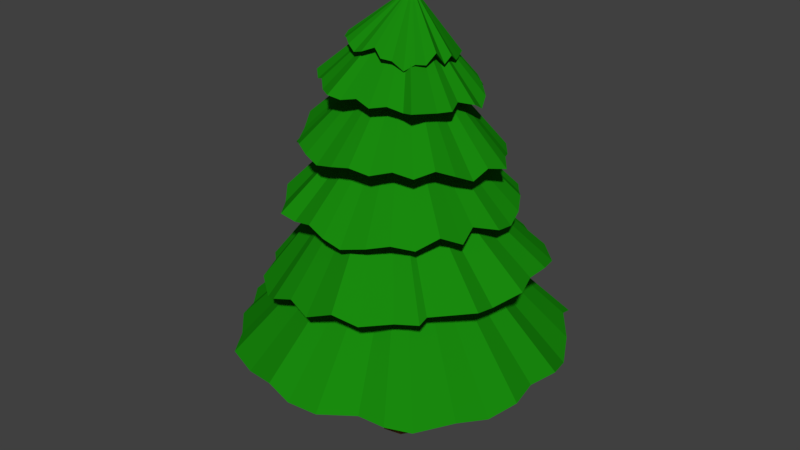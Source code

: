 # Source: Pine_Tree.blend  (saved by Blender 2.78.0; exported with 4.5.12 LTS)
import bpy
from mathutils import Matrix  # noqa: F401  (used for matrix-valued properties, if any)

bpy.ops.wm.read_factory_settings(use_empty=True)
scene = bpy.context.scene
scene.name = 'Scene'

# ---- collections
col_collection_1 = bpy.data.collections.new('Collection 1'); scene.collection.children.link(col_collection_1)

# ---- materials (node trees are filled in below, after node groups)
mat_trunk = bpy.data.materials.new('Trunk')
mat_trunk.alpha_threshold = 0.0
mat_trunk.use_transparent_shadow = False
mat_trunk.diffuse_color = (0.1107, 0.04589, 0.01543, 1.0)
mat_trunk.roughness = 0.5
mat_leaves = bpy.data.materials.new('Leaves')
mat_leaves.alpha_threshold = 0.0
mat_leaves.use_transparent_shadow = False
mat_leaves.diffuse_color = (0.009989, 0.2529, 0.00457, 1.0)
mat_leaves.roughness = 0.5

# ---- material node trees

# ---- world
world_world = bpy.data.worlds.new('World'); scene.world = world_world
world_world.use_nodes = True; world_world.node_tree.nodes.clear()
_N = world_world.node_tree.nodes; _L = world_world.node_tree.links
n0 = _N.new('ShaderNodeOutputWorld'); n0.name = 'World Output'; n0.location = (300, 300)
n1 = _N.new('ShaderNodeBackground'); n1.name = 'Background'; n1.location = (10, 300)
n1.inputs[0].default_value = (0.05088, 0.05088, 0.05088, 1.0)
_L.new(n1.outputs[0], n0.inputs[0])
n0.is_active_output = True
world_world.color = (0.05088, 0.05088, 0.05088)
world_world.use_sun_shadow = False
world_world.sun_shadow_jitter_overblur = 0.0
world_world.cycles.sampling_method = 'MANUAL'

# ---- meshes
me_cylinder = bpy.data.meshes.new('Cylinder')
me_cylinder.from_pydata([(0.09632, 1.848, -0.6363), (0.189, 1.848, -0.6272), (0.2781, 1.848, -0.6002), (0.3602, 1.848, -0.5563), (0.4321, 1.848, -0.4972), (0.4912, 1.848, -0.4253), (0.5351, 1.848, -0.3432), (0.5621, 1.848, -0.2541), (0.5712, 1.848, -0.1614), (0.09632, 3.279, -0.1614), (0.5621, 1.848, -0.06879), (0.5351, 1.848, 0.0203), (0.4912, 1.848, 0.1024), (0.4321, 1.848, 0.1744), (0.3602, 1.848, 0.2334), (0.2781, 1.848, 0.2773), (0.189, 1.848, 0.3043), (0.09632, 1.848, 0.3134), (0.00368, 1.848, 0.3043), (-0.0854, 1.848, 0.2773), (-0.1675, 1.848, 0.2334), (-0.2395, 1.848, 0.1744), (-0.2985, 1.848, 0.1024), (-0.3424, 1.848, 0.0203), (-0.3694, 1.848, -0.06879), (-0.3786, 1.848, -0.1614), (-0.3694, 1.848, -0.2541), (-0.3424, 1.848, -0.3432), (-0.2985, 1.848, -0.4253), (-0.2395, 1.848, -0.4972), (-0.1675, 1.848, -0.5563), (-0.0854, 1.848, -0.6002), (0.003681, 1.848, -0.6272), (0.09632, 1.393, -2.011), (0.4572, 1.343, -1.976), (0.8042, 1.262, -1.87), (1.342, 1.343, -1.699), (1.404, 1.438, -1.469), (1.634, 1.343, -1.189), (1.805, 1.24, -0.8693), (1.911, 1.343, -0.5223), (1.84, 1.343, -0.1614), (1.911, 1.343, 0.1994), (1.805, 1.291, 0.5465), (1.634, 1.343, 0.8663), (1.404, 1.343, 1.27), (1.124, 1.343, 1.377), (0.8042, 1.343, 1.4), (0.4572, 1.343, 1.653), (0.09632, 1.343, 1.688), (-0.1995, 1.432, 1.659), (-0.6116, 1.343, 1.548), (-1.022, 1.343, 1.393), (-1.188, 1.378, 1.123), (-1.532, 1.341, 0.7832), (-1.613, 1.343, 0.5465), (-1.808, 1.361, 0.2946), (-1.753, 1.343, -0.1614), (-1.718, 1.343, -0.5223), (-1.613, 1.473, -0.8693), (-1.442, 1.343, -1.189), (-1.212, 1.343, -1.469), (-0.9314, 1.343, -1.575), (-0.6079, 1.304, -1.879), (-0.2645, 1.343, -1.976), (0.07553, 2.661, -0.5617), (0.1531, 2.67, -0.554), (0.2278, 2.678, -0.5312), (0.2966, 2.685, -0.4942), (0.3569, 2.692, -0.4444), (0.4063, 2.697, -0.3838), (0.4431, 2.701, -0.3146), (0.4657, 2.704, -0.2395), (0.4734, 2.705, -0.1614), (-0.0556, 3.86, -0.1614), (0.4657, 2.704, -0.08335), (0.4431, 2.701, -0.008267), (0.4063, 2.697, 0.06093), (0.3569, 2.692, 0.1216), (0.2966, 2.685, 0.1714), (0.2278, 2.678, 0.2083), (0.1531, 2.67, 0.2311), (0.07553, 2.661, 0.2388), (-0.002089, 2.653, 0.2311), (-0.07673, 2.645, 0.2083), (-0.1455, 2.637, 0.1714), (-0.2058, 2.63, 0.1216), (-0.2553, 2.625, 0.06093), (-0.292, 2.621, -0.008267), (-0.3147, 2.619, -0.08335), (-0.3223, 2.618, -0.1614), (-0.3147, 2.619, -0.2395), (-0.292, 2.621, -0.3146), (-0.2553, 2.625, -0.3838), (-0.2058, 2.63, -0.4444), (-0.1455, 2.637, -0.4942), (-0.07672, 2.645, -0.5312), (-0.002089, 2.653, -0.554), (0.1219, 2.238, -1.72), (0.4242, 2.271, -1.56), (0.7149, 2.303, -1.602), (0.9953, 2.288, -1.402), (1.218, 2.358, -1.264), (1.472, 2.335, -1.028), (1.554, 2.394, -0.758), (1.562, 2.404, -0.4656), (1.672, 2.407, -0.1614), (1.553, 2.341, 0.1891), (1.554, 2.394, 0.4352), (1.2, 2.379, 0.804), (1.218, 2.358, 0.941), (0.9829, 2.332, 1.049), (0.7149, 2.303, 1.279), (0.4547, 2.389, 1.379), (0.1219, 2.238, 1.398), (-0.1907, 2.279, 1.297), (-0.4712, 2.173, 1.279), (-0.666, 2.079, 1.174), (-0.974, 2.118, 0.941), (-1.167, 2.097, 0.5652), (-1.31, 2.081, 0.4352), (-1.398, 2.071, 0.1427), (-1.341, 2.218, -0.2266), (-1.398, 2.071, -0.4656), (-1.225, 2.081, -0.758), (-1.167, 2.097, -1.028), (-0.974, 2.118, -1.264), (-0.7391, 2.068, -1.458), (-0.4712, 2.173, -1.602), (-0.1805, 2.298, -1.691), (0.09504, 3.345, -0.484), (0.158, 3.345, -0.4778), (0.2185, 3.346, -0.4595), (0.2743, 3.346, -0.4296), (0.3231, 3.347, -0.3895), (0.3632, 3.347, -0.3406), (0.3931, 3.347, -0.2849), (0.4114, 3.347, -0.2244), (0.4176, 3.347, -0.1614), (0.08698, 4.317, -0.1614), (0.4114, 3.347, -0.0985), (0.3931, 3.347, -0.03799), (0.3632, 3.347, 0.01778), (0.3231, 3.347, 0.06667), (0.2743, 3.346, 0.1068), (0.2185, 3.346, 0.1366), (0.158, 3.345, 0.1549), (0.09504, 3.345, 0.1611), (0.03212, 3.344, 0.1549), (-0.0284, 3.344, 0.1366), (-0.08416, 3.343, 0.1068), (-0.133, 3.343, 0.06667), (-0.1732, 3.342, 0.01778), (-0.203, 3.342, -0.03799), (-0.2213, 3.342, -0.0985), (-0.2275, 3.342, -0.1614), (-0.2213, 3.342, -0.2244), (-0.203, 3.342, -0.2849), (-0.1732, 3.342, -0.3406), (-0.133, 3.343, -0.3895), (-0.08416, 3.343, -0.4296), (-0.0284, 3.344, -0.4595), (0.03212, 3.344, -0.4778), (0.0979, 3.001, -1.418), (0.2869, 3.059, -1.356), (0.5787, 3.005, -1.322), (0.8703, 3.007, -1.206), (0.9864, 3.009, -1.05), (1.13, 3.075, -0.8595), (1.259, 3.011, -0.6423), (1.33, 2.96, -0.4066), (1.354, 3.012, -0.1614), (1.202, 3.092, 0.0837), (1.259, 3.011, 0.3194), (1.143, 3.128, 0.5367), (0.9864, 3.009, 0.7271), (0.7932, 3.059, 0.877), (0.5787, 3.005, 0.9994), (0.3146, 2.944, 1.081), (0.0979, 3.001, 1.095), (-0.1215, 3.067, 1.06), (-0.3829, 2.997, 0.9994), (-0.5891, 3.024, 0.995), (-0.7906, 2.994, 0.7271), (-0.9468, 3.087, 0.5367), (-1.063, 2.992, 0.3194), (-1.134, 2.867, 0.0837), (-1.159, 2.991, -0.1614), (-1.108, 3.043, -0.4016), (-1.063, 2.992, -0.6423), (-0.9468, 2.993, -0.8595), (-0.7906, 3.103, -1.05), (-0.6002, 2.995, -1.206), (-0.3829, 2.98, -1.322), (-0.1472, 2.999, -1.394), (0.09521, 3.916, -0.4536), (0.1502, 3.917, -0.4482), (0.2032, 3.919, -0.4322), (0.252, 3.922, -0.4063), (0.2947, 3.925, -0.3713), (0.3298, 3.928, -0.3287), (0.3559, 3.933, -0.2801), (0.3719, 3.937, -0.2274), (0.3773, 3.942, -0.1725), (0.08815, 4.787, -0.2412), (0.3719, 3.946, -0.1177), (0.3559, 3.95, -0.0649), (0.3298, 3.954, -0.01627), (0.2947, 3.957, 0.02637), (0.252, 3.96, 0.06138), (0.2032, 3.961, 0.0874), (0.1502, 3.962, 0.1034), (0.09521, 3.962, 0.1089), (0.04016, 3.961, 0.1035), (-0.01276, 3.959, 0.08754), (-0.06154, 3.957, 0.06159), (-0.1043, 3.954, 0.02664), (-0.1394, 3.95, -0.01595), (-0.1655, 3.946, -0.06455), (-0.1815, 3.941, -0.1173), (-0.1869, 3.937, -0.1722), (-0.1815, 3.932, -0.227), (-0.1655, 3.928, -0.2798), (-0.1394, 3.925, -0.3284), (-0.1043, 3.921, -0.3711), (-0.06154, 3.919, -0.4061), (-0.01276, 3.917, -0.4321), (0.04016, 3.916, -0.4481), (0.0977, 3.551, -1.243), (0.2356, 3.463, -1.192), (0.5183, 3.561, -1.16), (0.6357, 3.571, -1.059), (0.8748, 3.583, -0.9231), (1.011, 3.554, -0.7572), (1.113, 3.614, -0.5679), (1.255, 3.578, -0.3914), (1.197, 3.649, -0.1488), (1.176, 3.58, 0.06496), (1.113, 3.682, 0.2705), (1.011, 3.773, 0.46), (0.8748, 3.709, 0.626), (0.7091, 3.777, 0.7441), (0.5183, 3.725, 0.8637), (0.3121, 3.77, 0.9262), (0.0977, 3.729, 0.9474), (-0.1167, 3.68, 0.9265), (-0.3229, 3.719, 0.8643), (-0.5049, 3.753, 0.7714), (-0.6794, 3.696, 0.6271), (-0.8475, 3.575, 0.4612), (-0.9176, 3.665, 0.2719), (-1.026, 3.768, 0.06641), (-1.001, 3.631, -0.1473), (-0.9802, 3.68, -0.361), (-0.9176, 3.597, -0.5665), (-0.8161, 3.637, -0.756), (-0.6794, 3.57, -0.9221), (-0.5129, 3.69, -1.058), (-0.3229, 3.554, -1.16), (-0.1449, 3.617, -1.246), (0.2383, 4.487, -0.3406), (0.2693, 4.488, -0.3104), (0.2939, 4.489, -0.2748), (0.311, 4.491, -0.2351), (0.3201, 4.494, -0.1929), (0.3208, 4.497, -0.1497), (0.313, 4.5, -0.1073), (0.297, 4.503, -0.06717), (0.2735, 4.507, -0.03098), (0.1303, 5.168, -0.2142), (0.2434, 4.51, -9.084e-05), (0.2078, 4.514, 0.02433), (0.1682, 4.516, 0.04133), (0.1259, 4.519, 0.05026), (0.08266, 4.521, 0.05077), (0.04013, 4.522, 0.04286), (-5.715e-05, 4.523, 0.02682), (-0.03636, 4.523, 0.003265), (-0.06739, 4.522, -0.0269), (-0.09195, 4.521, -0.0625), (-0.1091, 4.519, -0.1022), (-0.1182, 4.516, -0.1444), (-0.1188, 4.513, -0.1876), (-0.111, 4.51, -0.23), (-0.09507, 4.507, -0.2701), (-0.0716, 4.503, -0.3063), (-0.04149, 4.5, -0.3372), (-0.005905, 4.497, -0.3616), (0.03379, 4.494, -0.3786), (0.07606, 4.491, -0.3876), (0.1193, 4.489, -0.3881), (0.1618, 4.488, -0.3802), (0.202, 4.487, -0.3641), (0.6256, 4.201, -0.8222), (0.7094, 4.299, -0.6753), (0.8421, 4.209, -0.566), (0.9089, 4.133, -0.4114), (0.9442, 4.227, -0.2469), (0.8466, 4.279, -0.09008), (0.9164, 4.251, 0.0866), (0.8543, 4.264, 0.2427), (0.7677, 4.316, 0.5317), (0.6455, 4.291, 0.504), (0.5035, 4.343, 0.5783), (0.3523, 4.315, 0.6653), (0.1738, 4.363, 0.6431), (0.01927, 4.333, 0.7022), (-0.1269, 4.357, 0.7298), (-0.3029, 4.34, 0.6088), (-0.4378, 4.387, 0.4773), (-0.5652, 4.338, 0.3996), (-0.7106, 4.373, 0.2609), (-0.7276, 4.325, 0.1063), (-0.6991, 4.366, -0.103), (-0.7655, 4.304, -0.2264), (-0.7351, 4.291, -0.3917), (-0.613, 4.277, -0.5479), (-0.5816, 4.264, -0.6888), (-0.4643, 4.25, -0.8091), (-0.2925, 4.196, -0.854), (-0.1711, 4.226, -0.9705), (0.04518, 4.21, -0.9726), (0.162, 4.209, -1.007), (0.3276, 4.204, -0.9765), (0.4842, 4.263, -0.914), (0.1945, 4.819, -0.2866), (0.2158, 4.819, -0.2665), (0.2329, 4.819, -0.2427), (0.245, 4.821, -0.2161), (0.2518, 4.824, -0.1877), (0.2529, 4.827, -0.1586), (0.2483, 4.831, -0.1299), (0.2382, 4.835, -0.1028), (0.2229, 4.84, -0.07819), (0.1579, 5.287, -0.221), (0.2032, 4.845, -0.05712), (0.1796, 4.849, -0.04038), (0.1532, 4.854, -0.0286), (0.1249, 4.858, -0.02223), (0.09579, 4.861, -0.02153), (0.06706, 4.864, -0.02652), (0.03979, 4.866, -0.03701), (0.01501, 4.868, -0.05259), (-0.006324, 4.868, -0.07267), (-0.02339, 4.867, -0.09647), (-0.03552, 4.865, -0.1231), (-0.04227, 4.863, -0.1515), (-0.04337, 4.86, -0.1806), (-0.03877, 4.856, -0.2093), (-0.02866, 4.852, -0.2364), (-0.01342, 4.847, -0.261), (0.006355, 4.842, -0.282), (0.02992, 4.837, -0.2988), (0.05635, 4.833, -0.3106), (0.08465, 4.829, -0.3169), (0.1137, 4.825, -0.3176), (0.1424, 4.822, -0.3126), (0.1697, 4.82, -0.3022), (0.4356, 4.592, -0.6071), (0.483, 4.591, -0.6285), (0.5851, 4.594, -0.4362), (0.6324, 4.6, -0.3325), (0.6587, 4.682, -0.2219), (0.6629, 4.622, -0.1086), (0.645, 4.759, 0.003099), (0.6057, 4.654, 0.1088), (0.5463, 4.672, 0.2046), (0.4693, 4.61, 0.2867), (0.3775, 4.71, 0.3519), (0.2745, 4.727, 0.3978), (0.1636, 4.802, 0.3532), (0.05105, 4.757, 0.4253), (-0.06085, 4.725, 0.4059), (-0.1671, 4.776, 0.365), (-0.2621, 4.804, 0.2913), (-0.3467, 4.782, 0.2261), (-0.378, 4.817, 0.1334), (-0.4605, 4.773, 0.02972), (-0.5201, 4.712, -0.08074), (-0.491, 4.75, -0.1942), (-0.5298, 4.697, -0.3059), (-0.4337, 4.718, -0.4117), (-0.3057, 4.7, -0.5074), (-0.2973, 4.681, -0.5895), (-0.2055, 4.663, -0.7467), (-0.1026, 4.645, -0.7006), (0.007663, 4.629, -0.761), (0.1209, 4.615, -0.7281), (0.2328, 4.557, -0.7087), (0.339, 4.596, -0.6678), (0.2123, -2.711e-07, 0.02003), (0.3346, -2.711e-07, -0.1631), (0.2917, -2.711e-07, -0.3792), (0.1085, -2.193e-08, -0.5016), (-0.1076, -2.193e-08, -0.4586), (-0.23, -2.711e-07, -0.2754), (-0.187, -2.711e-07, -0.05939), (-0.003803, -2.711e-07, 0.063), (0.2146, 5.039, -0.0488), (0.3018, 5.039, -0.1793), (0.2712, 5.039, -0.3332), (0.1407, 5.039, -0.4204), (-0.01326, 5.039, -0.3898), (-0.1004, 5.039, -0.2593), (-0.06983, 5.039, -0.1054), (0.06066, 5.039, -0.01819), (0.04917, 1.372, 0.006194), (-0.09714, 1.372, -0.09157), (-0.1315, 1.372, -0.2641), (-0.03371, 1.372, -0.4105), (0.1389, 1.372, -0.4448), (0.2852, 1.372, -0.347), (0.3195, 1.372, -0.1744), (0.2218, 1.372, -0.02814), (-0.1294, 1.051, -0.08403), (-0.0622, 1.051, -0.4217), (0.2755, 1.051, -0.3546), (0.2083, 1.051, -0.01686), (0.02557, 1.051, 0.01949), (-0.1657, 1.051, -0.2668), (0.1206, 1.051, -0.4581), (0.3118, 1.051, -0.1718), (-0.09678, 0.5255, -0.07171), (-0.02349, 0.5255, -0.4402), (0.345, 0.5255, -0.3669), (0.2717, 0.5255, 0.001581), (0.07227, 0.5255, 0.04125), (-0.1364, 0.5255, -0.2711), (0.1759, 0.5255, -0.4798), (0.3846, 0.5255, -0.1675)], [], [(33, 9, 34), (34, 9, 35), (35, 9, 36), (36, 9, 37), (37, 9, 38), (38, 9, 39), (39, 9, 40), (40, 9, 41), (41, 9, 42), (42, 9, 43), (43, 9, 44), (44, 9, 45), (45, 9, 46), (46, 9, 47), (47, 9, 48), (48, 9, 49), (49, 9, 50), (50, 9, 51), (51, 9, 52), (52, 9, 53), (53, 9, 54), (54, 9, 55), (55, 9, 56), (56, 9, 57), (57, 9, 58), (58, 9, 59), (59, 9, 60), (60, 9, 61), (61, 9, 62), (62, 9, 63), (63, 9, 64), (64, 9, 33), (0, 1, 2, 3, 4, 5, 6, 7, 8, 10, 11, 12, 13, 14, 15, 16, 17, 18, 19, 20, 21, 22, 23, 24, 25, 26, 27, 28, 29, 30, 31, 32), (1, 0, 33, 34), (2, 1, 34, 35), (3, 2, 35, 36), (4, 3, 36, 37), (5, 4, 37, 38), (6, 5, 38, 39), (7, 6, 39, 40), (8, 7, 40, 41), (10, 8, 41, 42), (11, 10, 42, 43), (12, 11, 43, 44), (13, 12, 44, 45), (14, 13, 45, 46), (15, 14, 46, 47), (16, 15, 47, 48), (17, 16, 48, 49), (18, 17, 49, 50), (19, 18, 50, 51), (20, 19, 51, 52), (21, 20, 52, 53), (22, 21, 53, 54), (23, 22, 54, 55), (24, 23, 55, 56), (25, 24, 56, 57), (26, 25, 57, 58), (27, 26, 58, 59), (28, 27, 59, 60), (29, 28, 60, 61), (30, 29, 61, 62), (31, 30, 62, 63), (32, 31, 63, 64), (0, 32, 64, 33), (98, 74, 99), (99, 74, 100), (100, 74, 101), (101, 74, 102), (102, 74, 103), (103, 74, 104), (104, 74, 105), (105, 74, 106), (106, 74, 107), (107, 74, 108), (108, 74, 109), (109, 74, 110), (110, 74, 111), (111, 74, 112), (112, 74, 113), (113, 74, 114), (114, 74, 115), (115, 74, 116), (116, 74, 117), (117, 74, 118), (118, 74, 119), (119, 74, 120), (120, 74, 121), (121, 74, 122), (122, 74, 123), (123, 74, 124), (124, 74, 125), (125, 74, 126), (126, 74, 127), (127, 74, 128), (128, 74, 129), (129, 74, 98), (65, 66, 67, 68, 69, 70, 71, 72, 73, 75, 76, 77, 78, 79, 80, 81, 82, 83, 84, 85, 86, 87, 88, 89, 90, 91, 92, 93, 94, 95, 96, 97), (66, 65, 98, 99), (67, 66, 99, 100), (68, 67, 100, 101), (69, 68, 101, 102), (70, 69, 102, 103), (71, 70, 103, 104), (72, 71, 104, 105), (73, 72, 105, 106), (75, 73, 106, 107), (76, 75, 107, 108), (77, 76, 108, 109), (78, 77, 109, 110), (79, 78, 110, 111), (80, 79, 111, 112), (81, 80, 112, 113), (82, 81, 113, 114), (83, 82, 114, 115), (84, 83, 115, 116), (85, 84, 116, 117), (86, 85, 117, 118), (87, 86, 118, 119), (88, 87, 119, 120), (89, 88, 120, 121), (90, 89, 121, 122), (91, 90, 122, 123), (92, 91, 123, 124), (93, 92, 124, 125), (94, 93, 125, 126), (95, 94, 126, 127), (96, 95, 127, 128), (97, 96, 128, 129), (65, 97, 129, 98), (163, 139, 164), (164, 139, 165), (165, 139, 166), (166, 139, 167), (167, 139, 168), (168, 139, 169), (169, 139, 170), (170, 139, 171), (171, 139, 172), (172, 139, 173), (173, 139, 174), (174, 139, 175), (175, 139, 176), (176, 139, 177), (177, 139, 178), (178, 139, 179), (179, 139, 180), (180, 139, 181), (181, 139, 182), (182, 139, 183), (183, 139, 184), (184, 139, 185), (185, 139, 186), (186, 139, 187), (187, 139, 188), (188, 139, 189), (189, 139, 190), (190, 139, 191), (191, 139, 192), (192, 139, 193), (193, 139, 194), (194, 139, 163), (130, 131, 132, 133, 134, 135, 136, 137, 138, 140, 141, 142, 143, 144, 145, 146, 147, 148, 149, 150, 151, 152, 153, 154, 155, 156, 157, 158, 159, 160, 161, 162), (131, 130, 163, 164), (132, 131, 164, 165), (133, 132, 165, 166), (134, 133, 166, 167), (135, 134, 167, 168), (136, 135, 168, 169), (137, 136, 169, 170), (138, 137, 170, 171), (140, 138, 171, 172), (141, 140, 172, 173), (142, 141, 173, 174), (143, 142, 174, 175), (144, 143, 175, 176), (145, 144, 176, 177), (146, 145, 177, 178), (147, 146, 178, 179), (148, 147, 179, 180), (149, 148, 180, 181), (150, 149, 181, 182), (151, 150, 182, 183), (152, 151, 183, 184), (153, 152, 184, 185), (154, 153, 185, 186), (155, 154, 186, 187), (156, 155, 187, 188), (157, 156, 188, 189), (158, 157, 189, 190), (159, 158, 190, 191), (160, 159, 191, 192), (161, 160, 192, 193), (162, 161, 193, 194), (130, 162, 194, 163), (228, 204, 229), (229, 204, 230), (230, 204, 231), (231, 204, 232), (232, 204, 233), (233, 204, 234), (234, 204, 235), (235, 204, 236), (236, 204, 237), (237, 204, 238), (238, 204, 239), (239, 204, 240), (240, 204, 241), (241, 204, 242), (242, 204, 243), (243, 204, 244), (244, 204, 245), (245, 204, 246), (246, 204, 247), (247, 204, 248), (248, 204, 249), (249, 204, 250), (250, 204, 251), (251, 204, 252), (252, 204, 253), (253, 204, 254), (254, 204, 255), (255, 204, 256), (256, 204, 257), (257, 204, 258), (258, 204, 259), (259, 204, 228), (195, 196, 197, 198, 199, 200, 201, 202, 203, 205, 206, 207, 208, 209, 210, 211, 212, 213, 214, 215, 216, 217, 218, 219, 220, 221, 222, 223, 224, 225, 226, 227), (196, 195, 228, 229), (197, 196, 229, 230), (198, 197, 230, 231), (199, 198, 231, 232), (200, 199, 232, 233), (201, 200, 233, 234), (202, 201, 234, 235), (203, 202, 235, 236), (205, 203, 236, 237), (206, 205, 237, 238), (207, 206, 238, 239), (208, 207, 239, 240), (209, 208, 240, 241), (210, 209, 241, 242), (211, 210, 242, 243), (212, 211, 243, 244), (213, 212, 244, 245), (214, 213, 245, 246), (215, 214, 246, 247), (216, 215, 247, 248), (217, 216, 248, 249), (218, 217, 249, 250), (219, 218, 250, 251), (220, 219, 251, 252), (221, 220, 252, 253), (222, 221, 253, 254), (223, 222, 254, 255), (224, 223, 255, 256), (225, 224, 256, 257), (226, 225, 257, 258), (227, 226, 258, 259), (195, 227, 259, 228), (293, 269, 294), (294, 269, 295), (295, 269, 296), (296, 269, 297), (297, 269, 298), (298, 269, 299), (299, 269, 300), (300, 269, 301), (301, 269, 302), (302, 269, 303), (303, 269, 304), (304, 269, 305), (305, 269, 306), (306, 269, 307), (307, 269, 308), (308, 269, 309), (309, 269, 310), (310, 269, 311), (311, 269, 312), (312, 269, 313), (313, 269, 314), (314, 269, 315), (315, 269, 316), (316, 269, 317), (317, 269, 318), (318, 269, 319), (319, 269, 320), (320, 269, 321), (321, 269, 322), (322, 269, 323), (323, 269, 324), (324, 269, 293), (260, 261, 262, 263, 264, 265, 266, 267, 268, 270, 271, 272, 273, 274, 275, 276, 277, 278, 279, 280, 281, 282, 283, 284, 285, 286, 287, 288, 289, 290, 291, 292), (261, 260, 293, 294), (262, 261, 294, 295), (263, 262, 295, 296), (264, 263, 296, 297), (265, 264, 297, 298), (266, 265, 298, 299), (267, 266, 299, 300), (268, 267, 300, 301), (270, 268, 301, 302), (271, 270, 302, 303), (272, 271, 303, 304), (273, 272, 304, 305), (274, 273, 305, 306), (275, 274, 306, 307), (276, 275, 307, 308), (277, 276, 308, 309), (278, 277, 309, 310), (279, 278, 310, 311), (280, 279, 311, 312), (281, 280, 312, 313), (282, 281, 313, 314), (283, 282, 314, 315), (284, 283, 315, 316), (285, 284, 316, 317), (286, 285, 317, 318), (287, 286, 318, 319), (288, 287, 319, 320), (289, 288, 320, 321), (290, 289, 321, 322), (291, 290, 322, 323), (292, 291, 323, 324), (260, 292, 324, 293), (358, 334, 359), (359, 334, 360), (360, 334, 361), (361, 334, 362), (362, 334, 363), (363, 334, 364), (364, 334, 365), (365, 334, 366), (366, 334, 367), (367, 334, 368), (368, 334, 369), (369, 334, 370), (370, 334, 371), (371, 334, 372), (372, 334, 373), (373, 334, 374), (374, 334, 375), (375, 334, 376), (376, 334, 377), (377, 334, 378), (378, 334, 379), (379, 334, 380), (380, 334, 381), (381, 334, 382), (382, 334, 383), (383, 334, 384), (384, 334, 385), (385, 334, 386), (386, 334, 387), (387, 334, 388), (388, 334, 389), (389, 334, 358), (325, 326, 327, 328, 329, 330, 331, 332, 333, 335, 336, 337, 338, 339, 340, 341, 342, 343, 344, 345, 346, 347, 348, 349, 350, 351, 352, 353, 354, 355, 356, 357), (326, 325, 358, 359), (327, 326, 359, 360), (328, 327, 360, 361), (329, 328, 361, 362), (330, 329, 362, 363), (331, 330, 363, 364), (332, 331, 364, 365), (333, 332, 365, 366), (335, 333, 366, 367), (336, 335, 367, 368), (337, 336, 368, 369), (338, 337, 369, 370), (339, 338, 370, 371), (340, 339, 371, 372), (341, 340, 372, 373), (342, 341, 373, 374), (343, 342, 374, 375), (344, 343, 375, 376), (345, 344, 376, 377), (346, 345, 377, 378), (347, 346, 378, 379), (348, 347, 379, 380), (349, 348, 380, 381), (350, 349, 381, 382), (351, 350, 382, 383), (352, 351, 383, 384), (353, 352, 384, 385), (354, 353, 385, 386), (355, 354, 386, 387), (356, 355, 387, 388), (357, 356, 388, 389), (325, 357, 389, 358), (390, 397, 396, 395, 394, 393, 392, 391), (398, 399, 400, 401, 402, 403, 404, 405), (407, 406, 405, 404), (409, 408, 403, 402), (411, 410, 401, 400), (413, 412, 399, 398), (406, 413, 398, 405), (408, 407, 404, 403), (410, 409, 402, 401), (412, 411, 400, 399), (421, 416, 411, 412), (420, 415, 409, 410), (419, 414, 407, 408), (418, 417, 413, 406), (417, 421, 412, 413), (416, 420, 410, 411), (415, 419, 408, 409), (414, 418, 406, 407), (422, 426, 418, 414), (423, 427, 419, 415), (424, 428, 420, 416), (425, 429, 421, 417), (426, 425, 417, 418), (427, 422, 414, 419), (428, 423, 415, 420), (429, 424, 416, 421), (391, 392, 424, 429), (393, 394, 423, 428), (395, 396, 422, 427), (397, 390, 425, 426), (390, 391, 429, 425), (392, 393, 428, 424), (394, 395, 427, 423), (396, 397, 426, 422)])
me_cylinder.polygons.foreach_set('material_index', [1, 1, 1, 1, 1, 1, 1, 1, 1, 1, 1, 1, 1, 1, 1, 1, 1, 1, 1, 1, 1, 1, 1, 1, 1, 1, 1, 1, 1, 1, 1, 1, 1, 1, 1, 1, 1, 1, 1, 1, 1, 1, 1, 1, 1, 1, 1, 1, 1, 1, 1, 1, 1, 1, 1, 1, 1, 1, 1, 1, 1, 1, 1, 1, 1, 1, 1, 1, 1, 1, 1, 1, 1, 1, 1, 1, 1, 1, 1, 1, 1, 1, 1, 1, 1, 1, 1, 1, 1, 1, 1, 1, 1, 1, 1, 1, 1, 1, 1, 1, 1, 1, 1, 1, 1, 1, 1, 1, 1, 1, 1, 1, 1, 1, 1, 1, 1, 1, 1, 1, 1, 1, 1, 1, 1, 1, 1, 1, 1, 1, 1, 1, 1, 1, 1, 1, 1, 1, 1, 1, 1, 1, 1, 1, 1, 1, 1, 1, 1, 1, 1, 1, 1, 1, 1, 1, 1, 1, 1, 1, 1, 1, 1, 1, 1, 1, 1, 1, 1, 1, 1, 1, 1, 1, 1, 1, 1, 1, 1, 1, 1, 1, 1, 1, 1, 1, 1, 1, 1, 1, 1, 1, 1, 1, 1, 1, 1, 1, 1, 1, 1, 1, 1, 1, 1, 1, 1, 1, 1, 1, 1, 1, 1, 1, 1, 1, 1, 1, 1, 1, 1, 1, 1, 1, 1, 1, 1, 1, 1, 1, 1, 1, 1, 1, 1, 1, 1, 1, 1, 1, 1, 1, 1, 1, 1, 1, 1, 1, 1, 1, 1, 1, 1, 1, 1, 1, 1, 1, 1, 1, 1, 1, 1, 1, 1, 1, 1, 1, 1, 1, 1, 1, 1, 1, 1, 1, 1, 1, 1, 1, 1, 1, 1, 1, 1, 1, 1, 1, 1, 1, 1, 1, 1, 1, 1, 1, 1, 1, 1, 1, 1, 1, 1, 1, 1, 1, 1, 1, 1, 1, 1, 1, 1, 1, 1, 1, 1, 1, 1, 1, 1, 1, 1, 1, 1, 1, 1, 1, 1, 1, 1, 1, 1, 1, 1, 1, 1, 1, 1, 1, 1, 1, 1, 1, 1, 1, 1, 1, 1, 1, 1, 1, 1, 1, 1, 1, 1, 1, 1, 1, 1, 1, 1, 1, 1, 1, 1, 1, 1, 1, 1, 1, 1, 1, 1, 1, 1, 1, 1, 1, 1, 1, 1, 1, 1, 1, 1, 1, 1, 1, 0, 0, 0, 0, 0, 0, 0, 0, 0, 0, 0, 0, 0, 0, 0, 0, 0, 0, 0, 0, 0, 0, 0, 0, 0, 0, 0, 0, 0, 0, 0, 0, 0, 0])
me_cylinder.materials.append(mat_trunk)
me_cylinder.materials.append(mat_leaves)
me_cylinder.use_remesh_preserve_volume = False
me_cylinder.use_remesh_preserve_attributes = False
me_cylinder.use_mirror_vertex_groups = False
me_cylinder.update()

# ---- objects
ob_pine_tree = bpy.data.objects.new('Pine Tree', me_cylinder)

# ---- transforms, parenting, visibility, modifiers, constraints
ob_pine_tree.location = (0.0, 0.0, 0.0)
ob_pine_tree.rotation_euler = (1.571, -0.0, 0.0)
ob_pine_tree.lineart.crease_threshold = 0.0

# ---- collection membership
col_collection_1.objects.link(ob_pine_tree)

# ---- scene / render settings (as saved in the file)
scene.frame_start = 1; scene.frame_end = 250; scene.frame_set(1)
scene.render.engine = 'BLENDER_EEVEE_NEXT'
scene.render.resolution_percentage = 50
scene.render.dither_intensity = 0.0
scene.cycles.use_denoising = False
scene.cycles.samples = 128
scene.cycles.sampling_pattern = 'TABULATED_SOBOL'
scene.cycles.light_sampling_threshold = 0.0
scene.cycles.use_adaptive_sampling = False
scene.cycles.use_light_tree = False
scene.cycles.blur_glossy = 0.0
scene.cycles.sample_clamp_indirect = 0.0
scene.view_settings.view_transform = 'Standard'
bpy.context.view_layer.update()

# ---- added for rendering (the .blend has no active camera and no usable light): camera, sun
cam_auto = bpy.data.cameras.new('AutoCamera')
cam_auto.lens = 50.0
cam_auto.sensor_width = 36.0
cam_auto.clip_end = 1000.0
ob_auto_camera = bpy.data.objects.new('AutoCamera', cam_auto)
scene.collection.objects.link(ob_auto_camera)
ob_auto_camera.location = (6.94229, -8.1075, 8.15633)
ob_auto_camera.rotation_euler = (1.09748, -7.21219e-08, 0.694738)
scene.camera = ob_auto_camera
light_auto_sun = bpy.data.lights.new('AutoSun', 'SUN')
light_auto_sun.energy = 3.0
light_auto_sun.angle = 0.0523599
ob_auto_sun = bpy.data.objects.new('AutoSun', light_auto_sun)
scene.collection.objects.link(ob_auto_sun)
ob_auto_sun.rotation_euler = (0.872665, 0.174533, 0.523599)
bpy.context.view_layer.update()
